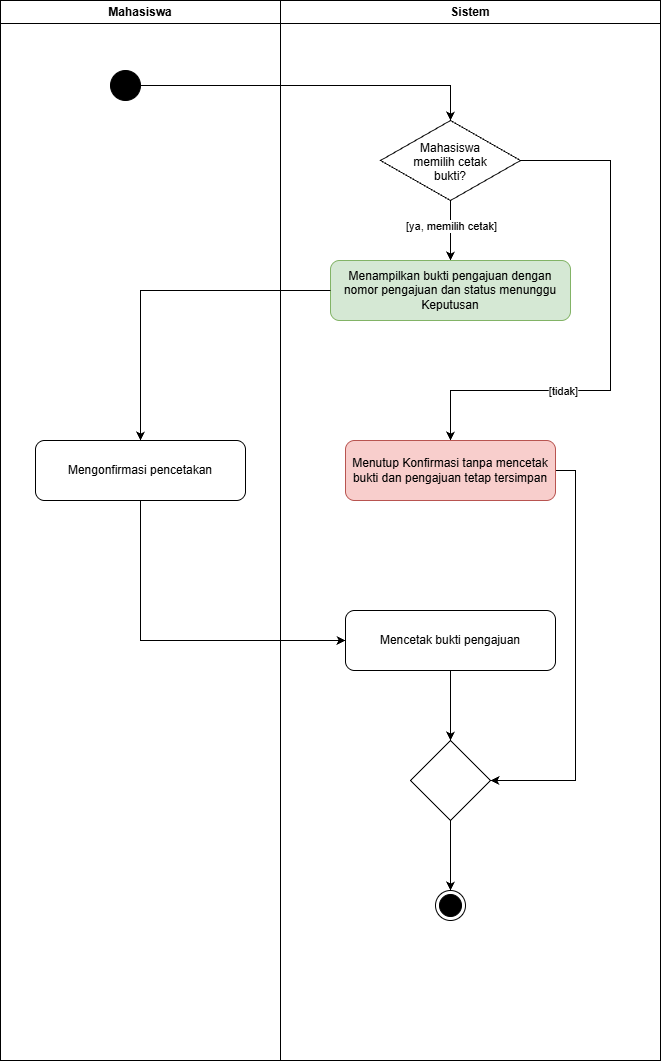

The diagram above was exported from draw.io. Its source (the exported page's mxGraphModel, read from the mxfile embedded in the PNG):
<mxGraphModel dx="1843" dy="1102" grid="0" gridSize="10" guides="1" tooltips="1" connect="1" arrows="1" fold="1" page="1" pageScale="1" pageWidth="827" pageHeight="1169" math="0" shadow="0">
  <root>
    <mxCell id="0" />
    <mxCell id="1" parent="0" />
    <mxCell id="ZL7U2rv_Uzdw3g7wDJzy-1" parent="1" style="swimlane;whiteSpace=wrap;html=1;" value="Mahasiswa" vertex="1">
      <mxGeometry height="1060" width="280" x="431" y="457" as="geometry" />
    </mxCell>
    <mxCell id="ZL7U2rv_Uzdw3g7wDJzy-2" parent="ZL7U2rv_Uzdw3g7wDJzy-1" style="ellipse;fillColor=strokeColor;html=1;" value="" vertex="1">
      <mxGeometry height="30" width="30" x="110" y="70" as="geometry" />
    </mxCell>
    <mxCell id="ZL7U2rv_Uzdw3g7wDJzy-3" parent="ZL7U2rv_Uzdw3g7wDJzy-1" style="rounded=1;whiteSpace=wrap;html=1;roundedPerimeter=1;" value="Mengonfirmasi pencetakan" vertex="1">
      <mxGeometry height="60" width="210" x="35" y="440" as="geometry" />
    </mxCell>
    <mxCell id="ZL7U2rv_Uzdw3g7wDJzy-4" parent="1" style="swimlane;whiteSpace=wrap;html=1;" value="Sistem" vertex="1">
      <mxGeometry height="1060" width="380" x="711" y="457" as="geometry" />
    </mxCell>
    <mxCell id="ZL7U2rv_Uzdw3g7wDJzy-5" edge="1" parent="ZL7U2rv_Uzdw3g7wDJzy-4" source="ZL7U2rv_Uzdw3g7wDJzy-9" style="edgeStyle=orthogonalEdgeStyle;rounded=0;orthogonalLoop=1;jettySize=auto;html=1;exitX=0.5;exitY=1;exitDx=0;exitDy=0;entryX=0.5;entryY=0;entryDx=0;entryDy=0;defaultLabelBackgroundColor=page;" target="ZL7U2rv_Uzdw3g7wDJzy-10">
      <mxGeometry relative="1" as="geometry" />
    </mxCell>
    <mxCell id="ZL7U2rv_Uzdw3g7wDJzy-6" connectable="0" parent="ZL7U2rv_Uzdw3g7wDJzy-5" style="edgeLabel;html=1;align=center;verticalAlign=middle;resizable=0;points=[];inheritText=1;defaultLabelBackgroundColor=page;" value="[ya, memilih cetak]" vertex="1">
      <mxGeometry relative="1" x="-0.1822" as="geometry">
        <mxPoint as="offset" />
      </mxGeometry>
    </mxCell>
    <mxCell id="ZL7U2rv_Uzdw3g7wDJzy-7" edge="1" parent="ZL7U2rv_Uzdw3g7wDJzy-4" source="ZL7U2rv_Uzdw3g7wDJzy-9" style="edgeStyle=orthogonalEdgeStyle;rounded=0;orthogonalLoop=1;jettySize=auto;html=1;exitX=1;exitY=0.5;exitDx=0;exitDy=0;entryX=0.5;entryY=0;entryDx=0;entryDy=0;defaultLabelBackgroundColor=page;" target="ZL7U2rv_Uzdw3g7wDJzy-14">
      <mxGeometry relative="1" x="0.2642" as="geometry">
        <Array as="points">
          <mxPoint x="330" y="160" />
          <mxPoint x="330" y="390" />
          <mxPoint x="170" y="390" />
        </Array>
      </mxGeometry>
    </mxCell>
    <mxCell id="ZL7U2rv_Uzdw3g7wDJzy-8" connectable="0" parent="ZL7U2rv_Uzdw3g7wDJzy-7" style="edgeLabel;html=1;align=center;verticalAlign=middle;resizable=0;points=[];inheritText=1;defaultLabelBackgroundColor=page;" value="[tidak]" vertex="1">
      <mxGeometry relative="1" x="0.3872" as="geometry">
        <mxPoint as="offset" />
      </mxGeometry>
    </mxCell>
    <mxCell id="ZL7U2rv_Uzdw3g7wDJzy-9" parent="ZL7U2rv_Uzdw3g7wDJzy-4" style="rhombus;whiteSpace=wrap;html=1;shapeInside=1;" value="&lt;div&gt;Mahasiswa memilih cetak bukti?&lt;/div&gt;" vertex="1">
      <mxGeometry height="80" width="140" x="100" y="120" as="geometry" />
    </mxCell>
    <mxCell id="ZL7U2rv_Uzdw3g7wDJzy-10" parent="ZL7U2rv_Uzdw3g7wDJzy-4" style="rounded=1;whiteSpace=wrap;html=1;roundedPerimeter=1;fillColor=#d5e8d4;strokeColor=#82b366;" value="Menampilkan bukti pengajuan dengan nomor pengajuan dan status menunggu Keputusan" vertex="1">
      <mxGeometry height="60" width="240" x="50" y="260" as="geometry" />
    </mxCell>
    <mxCell id="ZL7U2rv_Uzdw3g7wDJzy-11" edge="1" parent="ZL7U2rv_Uzdw3g7wDJzy-4" source="ZL7U2rv_Uzdw3g7wDJzy-12" style="edgeStyle=orthogonalEdgeStyle;rounded=0;orthogonalLoop=1;jettySize=auto;html=1;exitX=0.5;exitY=1;exitDx=0;exitDy=0;entryX=0.5;entryY=0;entryDx=0;entryDy=0;defaultLabelBackgroundColor=page;" target="ZL7U2rv_Uzdw3g7wDJzy-16">
      <mxGeometry relative="1" as="geometry" />
    </mxCell>
    <mxCell id="ZL7U2rv_Uzdw3g7wDJzy-12" parent="ZL7U2rv_Uzdw3g7wDJzy-4" style="rounded=1;whiteSpace=wrap;html=1;roundedPerimeter=1;" value="Mencetak bukti pengajuan" vertex="1">
      <mxGeometry height="60" width="210" x="65" y="610" as="geometry" />
    </mxCell>
    <mxCell id="ZL7U2rv_Uzdw3g7wDJzy-13" edge="1" parent="ZL7U2rv_Uzdw3g7wDJzy-4" source="ZL7U2rv_Uzdw3g7wDJzy-14" style="edgeStyle=orthogonalEdgeStyle;rounded=0;orthogonalLoop=1;jettySize=auto;html=1;exitX=1;exitY=0.5;exitDx=0;exitDy=0;entryX=1;entryY=0.5;entryDx=0;entryDy=0;defaultLabelBackgroundColor=page;" target="ZL7U2rv_Uzdw3g7wDJzy-16">
      <mxGeometry relative="1" as="geometry" />
    </mxCell>
    <mxCell id="ZL7U2rv_Uzdw3g7wDJzy-14" parent="ZL7U2rv_Uzdw3g7wDJzy-4" style="rounded=1;whiteSpace=wrap;html=1;roundedPerimeter=1;fillColor=#f8cecc;strokeColor=#b85450;" value="Menutup Konfirmasi tanpa mencetak&lt;div&gt;bukti dan pengajuan tetap tersimpan&lt;/div&gt;" vertex="1">
      <mxGeometry height="60" width="210" x="65" y="440" as="geometry" />
    </mxCell>
    <mxCell id="ZL7U2rv_Uzdw3g7wDJzy-15" edge="1" parent="ZL7U2rv_Uzdw3g7wDJzy-4" source="ZL7U2rv_Uzdw3g7wDJzy-16" style="edgeStyle=orthogonalEdgeStyle;rounded=0;orthogonalLoop=1;jettySize=auto;html=1;exitX=0.5;exitY=1;exitDx=0;exitDy=0;entryX=0.5;entryY=0;entryDx=0;entryDy=0;defaultLabelBackgroundColor=page;" target="ZL7U2rv_Uzdw3g7wDJzy-17">
      <mxGeometry relative="1" as="geometry" />
    </mxCell>
    <mxCell id="ZL7U2rv_Uzdw3g7wDJzy-16" parent="ZL7U2rv_Uzdw3g7wDJzy-4" style="rhombus;whiteSpace=wrap;html=1;shapeInside=1;" value="" vertex="1">
      <mxGeometry height="80" width="80" x="130" y="740" as="geometry" />
    </mxCell>
    <mxCell id="ZL7U2rv_Uzdw3g7wDJzy-17" parent="ZL7U2rv_Uzdw3g7wDJzy-4" style="ellipse;html=1;shape=endState;fillColor=strokeColor;" value="" vertex="1">
      <mxGeometry height="30" width="30" x="155" y="890" as="geometry" />
    </mxCell>
    <mxCell id="ZL7U2rv_Uzdw3g7wDJzy-18" edge="1" parent="1" source="ZL7U2rv_Uzdw3g7wDJzy-2" style="edgeStyle=orthogonalEdgeStyle;rounded=0;orthogonalLoop=1;jettySize=auto;html=1;exitX=1;exitY=0.5;exitDx=0;exitDy=0;entryX=0.5;entryY=0;entryDx=0;entryDy=0;defaultLabelBackgroundColor=page;" target="ZL7U2rv_Uzdw3g7wDJzy-9">
      <mxGeometry relative="1" as="geometry" />
    </mxCell>
    <mxCell id="ZL7U2rv_Uzdw3g7wDJzy-19" edge="1" parent="1" source="ZL7U2rv_Uzdw3g7wDJzy-10" style="edgeStyle=orthogonalEdgeStyle;rounded=0;orthogonalLoop=1;jettySize=auto;html=1;exitX=0;exitY=0.5;exitDx=0;exitDy=0;entryX=0.5;entryY=0;entryDx=0;entryDy=0;defaultLabelBackgroundColor=page;" target="ZL7U2rv_Uzdw3g7wDJzy-3">
      <mxGeometry relative="1" as="geometry" />
    </mxCell>
    <mxCell id="ZL7U2rv_Uzdw3g7wDJzy-20" edge="1" parent="1" source="ZL7U2rv_Uzdw3g7wDJzy-3" style="edgeStyle=orthogonalEdgeStyle;rounded=0;orthogonalLoop=1;jettySize=auto;html=1;exitX=0.5;exitY=1;exitDx=0;exitDy=0;entryX=0;entryY=0.5;entryDx=0;entryDy=0;defaultLabelBackgroundColor=page;" target="ZL7U2rv_Uzdw3g7wDJzy-12">
      <mxGeometry relative="1" as="geometry" />
    </mxCell>
  </root>
</mxGraphModel>